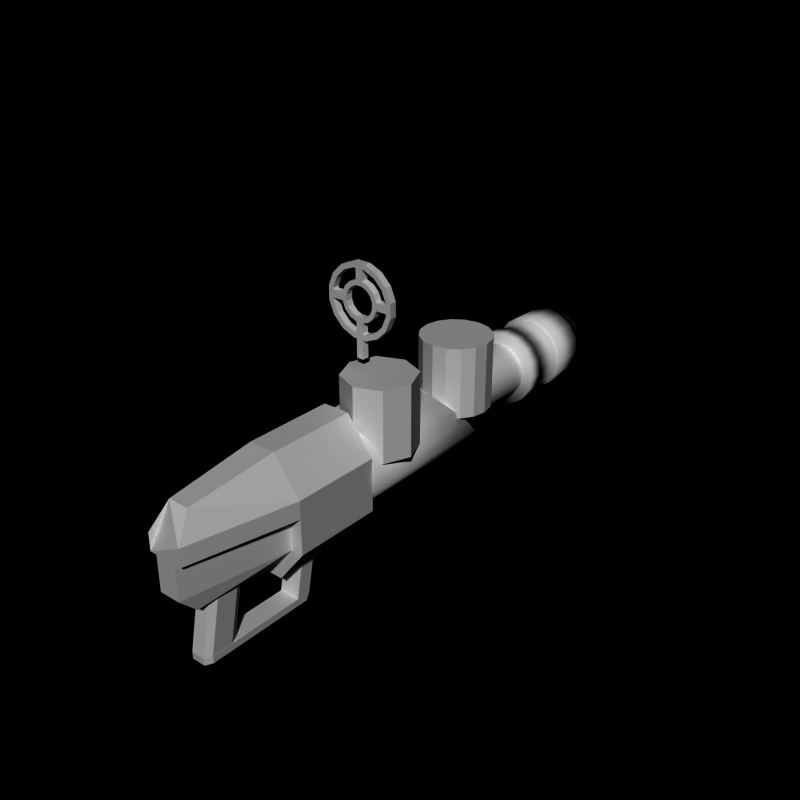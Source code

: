 # Source: motegun5.blend  (saved by Blender 2.66.0; exported with 4.5.12 LTS)
import bpy
from mathutils import Matrix  # noqa: F401  (used for matrix-valued properties, if any)

bpy.ops.wm.read_factory_settings(use_empty=True)
scene = bpy.context.scene
scene.name = 'Scene'

# ---- collections
col_collection_1 = bpy.data.collections.new('Collection 1'); scene.collection.children.link(col_collection_1)

# ---- world
world_world = bpy.data.worlds.new('World'); scene.world = world_world
world_world.color = (0.0, 0.0, 0.0)
world_world.use_sun_shadow = False
world_world.sun_shadow_jitter_overblur = 0.0
world_world.cycles.sampling_method = 'MANUAL'
world_world.cycles.sample_map_resolution = 256

# ---- meshes
me_cylinder_008 = bpy.data.meshes.new('Cylinder.008')
me_cylinder_008.from_pydata([(0.1951, 0.1, 0.9808), (0.1951, -0.1, 0.9808), (0.5556, 0.1, 0.8315), (0.5556, -0.1, 0.8315), (0.8315, 0.1, 0.5556), (0.8315, -0.1, 0.5556), (0.9808, 0.1, 0.1951), (0.9808, -0.1, 0.1951), (0.9808, 0.1, -0.1951), (0.9808, -0.1, -0.1951), (0.8315, 0.1, -0.5556), (0.8315, -0.1, -0.5556), (0.5556, 0.1, -0.8315), (0.5556, -0.1, -0.8315), (0.1951, 0.1, -0.9808), (0.1951, -0.1, -0.9808), (-0.1951, 0.1, -0.9808), (-0.1951, -0.1, -0.9808), (-0.5556, 0.1, -0.8315), (-0.5556, -0.1, -0.8315), (-0.8315, 0.1, -0.5556), (-0.8315, -0.1, -0.5556), (-0.9808, 0.1, -0.1951), (-0.9808, -0.1, -0.1951), (-0.9808, 0.1, 0.1951), (-0.9808, -0.1, 0.1951), (-0.8315, 0.1, 0.5556), (-0.8315, -0.1, 0.5556), (-0.5556, 0.1, 0.8315), (-0.5556, -0.1, 0.8315), (-0.1951, 0.1, 0.9808), (-0.1951, -0.1, 0.9808), (0.1658, 0.1, 0.8337), (0.4722, 0.1, 0.7067), (0.7067, 0.1, 0.4722), (0.8337, 0.1, 0.1658), (0.8337, 0.1, -0.1658), (0.7067, 0.1, -0.4722), (0.4722, 0.1, -0.7067), (0.1658, 0.1, -0.8337), (-0.1658, 0.1, -0.8337), (-0.4722, 0.1, -0.7067), (-0.7067, 0.1, -0.4722), (-0.8337, 0.1, -0.1658), (-0.8337, 0.1, 0.1658), (-0.7067, 0.1, 0.4722), (-0.4722, 0.1, 0.7068), (-0.1658, 0.1, 0.8337), (0.1658, -0.1, 0.8337), (0.4722, -0.1, 0.7067), (0.7067, -0.1, 0.4722), (0.8337, -0.1, 0.1658), (0.8337, -0.1, -0.1658), (0.7067, -0.1, -0.4722), (0.4722, -0.1, -0.7067), (0.1658, -0.1, -0.8337), (-0.1658, -0.1, -0.8337), (-0.4722, -0.1, -0.7067), (-0.7067, -0.1, -0.4722), (-0.8337, -0.1, -0.1658), (-0.8337, -0.1, 0.1658), (-0.7067, -0.1, 0.4722), (-0.4722, -0.1, 0.7067), (-0.1658, -0.1, 0.8337), (0.1, -0.1, 0.5394), (0.3056, -0.1, 0.4573), (0.4573, -0.1, 0.3056), (0.5394, -0.1, 0.1073), (0.5394, -0.1, -0.1), (0.4573, -0.1, -0.3056), (0.3056, -0.1, -0.4573), (0.1, -0.1, -0.5394), (-0.1, -0.1, -0.5394), (-0.3056, -0.1, -0.4573), (-0.4573, -0.1, -0.3056), (-0.5394, -0.1, -0.1), (-0.5394, -0.1, 0.1), (-0.4573, -0.1, 0.3056), (-0.3056, -0.1, 0.4573), (-0.1, -0.1, 0.5394), (0.08047, -0.1, 0.4046), (0.2292, -0.1, 0.343), (0.343, -0.1, 0.2292), (0.4046, -0.1, 0.08047), (0.4046, -0.1, -0.08047), (0.343, -0.1, -0.2292), (0.2292, -0.1, -0.343), (0.08047, -0.1, -0.4046), (-0.08047, -0.1, -0.4046), (-0.2292, -0.1, -0.343), (-0.343, -0.1, -0.2292), (-0.4046, -0.1, -0.08047), (-0.4046, -0.1, 0.08048), (-0.343, -0.1, 0.2292), (-0.2292, -0.1, 0.343), (-0.08047, -0.1, 0.4046), (0.1, 0.1, 0.5394), (0.3056, 0.1, 0.4573), (0.4573, 0.1, 0.3056), (0.5394, 0.1, 0.1073), (0.5394, 0.1, -0.1), (0.4573, 0.1, -0.3056), (0.3056, 0.1, -0.4573), (0.1, 0.1, -0.5394), (-0.1, 0.1, -0.5394), (-0.3056, 0.1, -0.4573), (-0.4573, 0.1, -0.3056), (-0.5394, 0.1, -0.1), (-0.5394, 0.1, 0.1), (-0.4573, 0.1, 0.3056), (-0.3056, 0.1, 0.4573), (-0.1, 0.1, 0.5394), (0.08047, 0.1, 0.4046), (0.2292, 0.1, 0.343), (0.343, 0.1, 0.2292), (0.4046, 0.1, 0.08048), (0.4046, 0.1, -0.08047), (0.343, 0.1, -0.2292), (0.2292, 0.1, -0.343), (0.08047, 0.1, -0.4046), (-0.08047, 0.1, -0.4046), (-0.2292, 0.1, -0.343), (-0.343, 0.1, -0.2292), (-0.4046, 0.1, -0.08047), (-0.4046, 0.1, 0.08048), (-0.343, 0.1, 0.2292), (-0.2292, 0.1, 0.343), (-0.08047, 0.1, 0.4046), (0.8337, 0.1, -0.1), (0.1, 0.1, -0.8337), (-0.8337, 0.1, -0.1), (0.1, 0.1, 0.8337), (0.8337, -0.1, -0.1), (-0.8337, -0.1, -0.1), (0.1, -0.1, -0.8337), (0.1, -0.1, 0.8337), (-0.1, 0.1, -0.8337), (-0.8337, 0.1, 0.1), (0.8337, -0.1, 0.1073), (-0.1, -0.1, 0.8337), (-0.1, -0.1, -0.8337), (-0.8337, -0.1, 0.1), (-0.1, 0.1, 0.8337), (0.8337, 0.1, 0.1073), (0.1, 0.1, -0.9808), (0.1, -0.1, -0.9808), (-0.1, 0.1, -0.9808), (-0.1, -0.1, -0.9808), (0.1, 0.1, -1.5), (0.1, -0.1, -1.5), (-0.1, 0.1, -1.5), (-0.1, -0.1, -1.5)], [], [(24, 26, 45, 44), (22, 23, 25, 24), (6, 7, 9, 8), (2, 3, 5, 4), (20, 21, 23, 22), (10, 11, 13, 12), (146, 147, 17, 16), (26, 28, 46, 45), (8, 9, 11, 10), (24, 25, 27, 26), (4, 5, 7, 6), (0, 1, 3, 2), (18, 19, 21, 20), (12, 13, 15, 14), (28, 29, 31, 30), (30, 31, 1, 0), (26, 27, 29, 28), (16, 17, 19, 18), (22, 24, 44, 137, 130, 43), (18, 20, 42, 41), (14, 144, 146, 16, 40, 136, 129, 39), (10, 12, 38, 37), (0, 2, 33, 32), (6, 8, 36, 128, 143, 35), (28, 30, 47, 46), (2, 4, 34, 33), (20, 22, 43, 42), (16, 18, 41, 40), (12, 14, 39, 38), (8, 10, 37, 36), (30, 0, 32, 131, 142, 47), (4, 6, 35, 34), (25, 23, 59, 133, 141, 60), (1, 31, 63, 139, 135, 48), (7, 5, 50, 51), (17, 147, 145, 15, 55, 134, 140, 56), (21, 19, 57, 58), (13, 11, 53, 54), (19, 17, 56, 57), (9, 7, 51, 138, 132, 52), (31, 29, 62, 63), (27, 25, 60, 61), (3, 1, 48, 49), (11, 9, 52, 53), (23, 21, 58, 59), (15, 13, 54, 55), (5, 3, 49, 50), (29, 27, 61, 62), (77, 76, 92, 93), (66, 65, 81, 82), (69, 68, 84, 85), (70, 69, 85, 86), (79, 78, 94, 95), (71, 70, 86, 87), (64, 79, 95, 80), (74, 73, 89, 90), (67, 66, 82, 83), (73, 72, 88, 89), (75, 74, 90, 91), (68, 67, 83, 84), (65, 64, 80, 81), (72, 71, 87, 88), (76, 75, 91, 92), (78, 77, 93, 94), (76, 141, 133, 75), (72, 140, 134, 71), (111, 96, 112, 127), (104, 105, 121, 120), (98, 99, 115, 114), (96, 97, 113, 112), (105, 106, 122, 121), (99, 100, 116, 115), (108, 109, 125, 124), (106, 107, 123, 122), (100, 101, 117, 116), (107, 108, 124, 123), (101, 102, 118, 117), (109, 110, 126, 125), (102, 103, 119, 118), (110, 111, 127, 126), (103, 104, 120, 119), (97, 98, 114, 113), (64, 135, 139, 79), (68, 132, 138, 67), (111, 142, 131, 96), (107, 130, 137, 108), (99, 143, 128, 100), (103, 129, 136, 104), (69, 101, 100, 68), (70, 102, 101, 69), (71, 103, 102, 70), (103, 71, 134, 129), (68, 100, 128, 132), (62, 46, 47, 63), (61, 45, 46, 62), (60, 44, 45, 61), (48, 32, 33, 49), (49, 33, 34, 50), (50, 34, 35, 51), (143, 138, 51, 35), (132, 128, 36, 52), (52, 36, 37, 53), (53, 37, 38, 54), (54, 38, 39, 55), (129, 134, 55, 39), (140, 136, 40, 56), (56, 40, 41, 57), (57, 41, 42, 58), (58, 42, 43, 59), (141, 137, 44, 60), (130, 133, 59, 43), (76, 108, 137, 141), (107, 75, 133, 130), (75, 107, 106, 74), (74, 106, 105, 73), (73, 105, 104, 72), (99, 67, 138, 143), (64, 96, 131, 135), (111, 79, 139, 142), (65, 97, 96, 64), (66, 98, 97, 65), (67, 99, 98, 66), (79, 111, 110, 78), (78, 110, 109, 77), (77, 109, 108, 76), (147, 146, 150, 151), (145, 147, 151, 149), (146, 144, 148, 150), (145, 144, 148, 149), (15, 145, 144, 14), (123, 91, 90, 122), (124, 92, 91, 123), (125, 93, 92, 124), (126, 94, 93, 125), (127, 95, 94, 126), (112, 80, 95, 127), (113, 81, 80, 112), (114, 82, 81, 113), (115, 83, 82, 114), (116, 84, 83, 115), (117, 85, 84, 116), (118, 86, 85, 117), (119, 87, 86, 118), (120, 88, 87, 119), (121, 89, 88, 120), (122, 90, 89, 121)])
me_cylinder_008.use_remesh_preserve_volume = False
me_cylinder_008.use_remesh_preserve_attributes = False
me_cylinder_008.use_mirror_vertex_groups = False
me_cylinder_008.update()
me_cube = bpy.data.meshes.new('Cube')
me_cube.from_pydata([(-0.3, -2.9, -2.0), (-0.3, -2.5, -2.0), (0.3, -2.5, -2.0), (0.3, -2.9, -2.0), (-0.3, -2.7, -1.0), (-0.3, -2.3, -1.0), (0.3, -2.3, -1.0), (0.3, -2.7, -1.0), (-0.3, -2.9, -2.2), (-0.3, -2.6, -2.2), (0.3, -2.6, -2.2), (0.3, -2.9, -2.2), (-0.3, -5.7, -2.0), (0.3, -5.7, -2.0), (-0.3, -5.7, -2.2), (0.3, -5.7, -2.2), (-0.2, -5.9, -2.0), (0.2, -5.9, -2.0), (-0.2, -5.9, -2.2), (0.2, -5.9, -2.2)], [], [(4, 5, 1, 0), (5, 6, 2, 1), (6, 7, 3, 2), (7, 4, 0, 3), (2, 3, 11, 10), (7, 6, 5, 4), (8, 9, 10, 11), (0, 1, 9, 8), (1, 2, 10, 9), (0, 8, 14, 12), (12, 14, 18, 16), (11, 3, 13, 15), (3, 0, 12, 13), (8, 11, 15, 14), (17, 16, 18, 19), (13, 12, 16, 17), (14, 15, 19, 18), (15, 13, 17, 19)])
me_cube.use_remesh_preserve_volume = False
me_cube.use_remesh_preserve_attributes = False
me_cube.use_mirror_vertex_groups = False
me_cube.update()
me_cylinder_007 = bpy.data.meshes.new('Cylinder.007')
me_cylinder_007.from_pydata([(-0.2, -4.9, -3.0), (-0.2, -4.6, -1.5), (0.2, -4.9, -3.0), (0.2, -4.6, -1.5), (0.3, -5.1, -3.0), (0.3, -4.8, -1.5), (0.3, -5.7, -3.0), (0.3, -5.4, -1.5), (0.2, -5.9, -3.0), (0.2, -5.6, -1.5), (-0.2, -5.9, -3.0), (-0.2, -5.6, -1.5), (-0.3, -5.7, -3.0), (-0.3, -5.4, -1.5), (-0.3, -5.1, -3.0), (-0.3, -4.8, -1.5)], [], [(1, 15, 13, 11, 9, 7, 5, 3), (10, 11, 13, 12), (8, 9, 11, 10), (0, 2, 4, 6, 8, 10, 12, 14), (12, 13, 15, 14), (4, 5, 7, 6), (0, 1, 3, 2), (6, 7, 9, 8), (2, 3, 5, 4), (14, 15, 1, 0)])
me_cylinder_007.use_remesh_preserve_volume = False
me_cylinder_007.use_remesh_preserve_attributes = False
me_cylinder_007.use_mirror_vertex_groups = False
me_cylinder_007.update()
me_cube_001 = bpy.data.meshes.new('Cube.001')
me_cube_001.from_pydata([(-0.3, -6.5, -1.0), (-0.8, -3.5, -1.0), (0.8, -3.5, -1.0), (0.3, -6.5, -1.0), (-0.3, -6.5, 0.0), (-0.8, -3.5, 0.0), (0.8, -3.5, 0.0), (0.3, -6.5, 0.0), (-0.3, -6.0, -1.5), (-0.4, -3.5, -1.5), (0.4, -3.5, -1.5), (0.3, -6.0, -1.5)], [], [(4, 5, 1, 0), (5, 6, 2, 1), (6, 7, 3, 2), (7, 4, 0, 3), (3, 0, 8, 11), (7, 6, 5, 4), (8, 9, 10, 11), (2, 3, 11, 10), (0, 1, 9, 8), (1, 2, 10, 9)])
me_cube_001.use_remesh_preserve_volume = False
me_cube_001.use_remesh_preserve_attributes = False
me_cube_001.use_mirror_vertex_groups = False
me_cube_001.update()
me_cylinder_006 = bpy.data.meshes.new('Cylinder.006')
me_cylinder_006.from_pydata([(0.3827, -1.0, 1.5), (0.3827, -3.5, 1.5), (1.15, -1.0, 0.5), (1.15, -3.5, 0.5), (1.15, -1.0, -1.0), (1.15, -3.5, -1.0), (0.3827, -1.0, -2.0), (0.3827, -3.5, -2.0), (-0.3827, -1.0, -2.0), (-0.3827, -3.5, -2.0), (-1.15, -1.0, -1.0), (-1.15, -3.5, -1.0), (-1.15, -1.0, 0.5), (-1.15, -3.5, 0.5), (-0.3827, -1.0, 1.5), (-0.3827, -3.5, 1.5), (-1.15, -3.5, 4.768e-07), (1.15, -3.5, -4.768e-07), (0.3, -6.0, 1.2), (0.5, -6.5, 0.5), (-0.5, -6.5, 0.5), (-0.3, -6.0, 1.2), (-0.5, -6.5, 1.788e-07), (0.5, -6.5, -7.749e-07)], [], [(17, 16, 11, 9, 7, 5), (10, 11, 16, 13, 12), (8, 9, 11, 10), (0, 2, 4, 6, 8, 10, 12, 14), (12, 13, 15, 14), (4, 5, 7, 6), (0, 1, 3, 2), (6, 7, 9, 8), (2, 3, 17, 5, 4), (14, 15, 1, 0), (1, 15, 21, 18), (18, 21, 20, 22, 23, 19), (13, 16, 22, 20), (3, 1, 18, 19), (17, 3, 19, 23), (15, 13, 20, 21), (16, 17, 23, 22)])
me_cylinder_006.use_remesh_preserve_volume = False
me_cylinder_006.use_remesh_preserve_attributes = False
me_cylinder_006.use_mirror_vertex_groups = False
me_cylinder_006.update()
me_cylinder_004 = bpy.data.meshes.new('Cylinder.004')
me_cylinder_004.from_pydata([(1.192e-08, 6.0, 0.8), (1.192e-08, 1.0, 0.8), (0.3061, 6.0, 0.7391), (0.3061, 1.0, 0.7391), (0.5657, 6.0, 0.5657), (0.5657, 1.0, 0.5657), (0.7391, 6.0, 0.3061), (0.7391, 1.0, 0.3061), (0.8, 6.0, 6.333e-07), (0.8, 1.0, -3.903e-07), (0.7391, 6.0, -0.3061), (0.7391, 1.0, -0.3061), (0.5657, 6.0, -0.5657), (0.5657, 1.0, -0.5657), (0.3061, 6.0, -0.7391), (0.3061, 1.0, -0.7391), (-2.488e-07, 6.0, -0.8), (-2.488e-07, 1.0, -0.8), (-0.3061, 6.0, -0.7391), (-0.3061, 1.0, -0.7391), (-0.5657, 6.0, -0.5657), (-0.5657, 1.0, -0.5657), (-0.7391, 6.0, -0.3061), (-0.7391, 1.0, -0.3061), (-0.8, 6.0, 1.345e-06), (-0.8, 1.0, 3.218e-07), (-0.7391, 6.0, 0.3061), (-0.7391, 1.0, 0.3061), (-0.5657, 6.0, 0.5657), (-0.5657, 1.0, 0.5657), (-0.3061, 6.0, 0.7391), (-0.3061, 1.0, 0.7391)], [], [(22, 23, 25, 24), (6, 7, 9, 8), (2, 3, 5, 4), (20, 21, 23, 22), (10, 11, 13, 12), (14, 15, 17, 16), (8, 9, 11, 10), (24, 25, 27, 26), (4, 5, 7, 6), (0, 1, 3, 2), (18, 19, 21, 20), (12, 13, 15, 14), (28, 29, 31, 30), (30, 31, 1, 0), (26, 27, 29, 28), (16, 17, 19, 18)])
me_cylinder_004.polygons.foreach_set('use_smooth', [True] * 16)
me_cylinder_004.use_remesh_preserve_volume = False
me_cylinder_004.use_remesh_preserve_attributes = False
me_cylinder_004.use_mirror_vertex_groups = False
me_cylinder_004.update()
me_cylinder_003 = bpy.data.meshes.new('Cylinder.003')
me_cylinder_003.from_pydata([(-1.49e-08, 1.5, 1.25), (-1.49e-08, -1.0, 1.25), (0.4784, 1.596, 1.155), (0.4784, -1.0, 1.155), (0.8839, 1.868, 0.8839), (0.8839, -1.0, 0.8839), (1.155, 2.266, 0.4784), (1.155, -1.0, 0.4784), (1.25, 2.75, 8.177e-07), (1.25, -1.0, -7.817e-07), (1.155, 3.219, -0.4784), (1.155, -1.0, -0.4784), (0.8839, 3.626, -0.8839), (0.8839, -1.0, -0.8839), (0.4784, 3.907, -1.155), (0.4784, -1.0, -1.155), (-4.222e-07, 4.0, -1.25), (-4.222e-07, -1.0, -1.25), (-0.4784, 3.907, -1.155), (-0.4784, -1.0, -1.155), (-0.8839, 3.626, -0.8839), (-0.8839, -1.0, -0.8839), (-1.155, 3.219, -0.4784), (-1.155, -1.0, -0.4784), (-1.25, 2.75, 1.93e-06), (-1.25, -1.0, 3.309e-07), (-1.155, 2.266, 0.4784), (-1.155, -1.0, 0.4784), (-0.8839, 1.868, 0.8839), (-0.8839, -1.0, 0.8839), (-0.4784, 1.596, 1.155), (-0.4784, -1.0, 1.155), (1.49e-09, 1.749, 1.0), (0.3827, 1.826, 0.9239), (0.7071, 2.042, 0.7071), (0.9239, 2.366, 0.3827), (1.0, 2.75, 1.039e-06), (0.9239, 3.125, -0.3827), (0.7071, 3.456, -0.7071), (0.3827, 3.669, -0.9239), (-3.244e-07, 3.737, -1.0), (-0.3827, 3.669, -0.9239), (-0.7071, 3.456, -0.7071), (-0.9239, 3.125, -0.3827), (-1.0, 2.75, 1.929e-06), (-0.9239, 2.366, 0.3827), (-0.7071, 2.042, 0.7071), (-0.3827, 1.826, 0.9239), (1.49e-09, 0.0, 1.0), (0.3827, 0.0, 0.9239), (0.7071, 0.0, 0.7071), (0.9239, 4.768e-07, 0.3827), (1.0, 4.768e-07, 3.81e-07), (0.9239, 4.768e-07, -0.3827), (0.7071, 9.537e-07, -0.7071), (0.3827, 9.537e-07, -0.9239), (-3.244e-07, 9.537e-07, -1.0), (-0.3827, 9.537e-07, -0.9239), (-0.7071, 9.537e-07, -0.7071), (-0.9239, 4.768e-07, -0.3827), (-1.0, 4.768e-07, 1.271e-06), (-0.9239, 4.768e-07, 0.3827), (-0.7071, 0.0, 0.7071), (-0.3827, 0.0, 0.9239)], [], [(10, 12, 38, 37), (22, 23, 25, 24), (6, 7, 9, 8), (2, 3, 5, 4), (20, 21, 23, 22), (10, 11, 13, 12), (14, 15, 17, 16), (1, 31, 29, 27, 25, 23, 21, 19, 17, 15, 13, 11, 9, 7, 5, 3), (8, 9, 11, 10), (24, 25, 27, 26), (4, 5, 7, 6), (0, 1, 3, 2), (18, 19, 21, 20), (12, 13, 15, 14), (28, 29, 31, 30), (30, 31, 1, 0), (26, 27, 29, 28), (16, 17, 19, 18), (47, 32, 48, 63), (0, 2, 33, 32), (6, 8, 36, 35), (28, 30, 47, 46), (2, 4, 34, 33), (20, 22, 43, 42), (16, 18, 41, 40), (12, 14, 39, 38), (8, 10, 37, 36), (30, 0, 32, 47), (4, 6, 35, 34), (24, 26, 45, 44), (26, 28, 46, 45), (22, 24, 44, 43), (18, 20, 42, 41), (14, 16, 40, 39), (48, 49, 50, 51, 52, 53, 54, 55, 56, 57, 58, 59, 60, 61, 62, 63), (40, 41, 57, 56), (34, 35, 51, 50), (32, 33, 49, 48), (41, 42, 58, 57), (35, 36, 52, 51), (44, 45, 61, 60), (42, 43, 59, 58), (36, 37, 53, 52), (43, 44, 60, 59), (37, 38, 54, 53), (45, 46, 62, 61), (38, 39, 55, 54), (46, 47, 63, 62), (39, 40, 56, 55), (33, 34, 50, 49)])
me_cylinder_003.polygons.foreach_set('use_smooth', [True] * 50)
me_cylinder_003.use_remesh_preserve_volume = False
me_cylinder_003.use_remesh_preserve_attributes = False
me_cylinder_003.use_mirror_vertex_groups = False
me_cylinder_003.update()
me_cylinder_002 = bpy.data.meshes.new('Cylinder.002')
me_cylinder_002.from_pydata([(5.96e-09, 9.0, 0.9), (0.0, 8.5, 1.0), (0.3444, 9.0, 0.8315), (0.3827, 8.5, 0.9239), (0.6364, 9.0, 0.6364), (0.7071, 8.5, 0.7071), (0.8315, 9.0, 0.3444), (0.9239, 8.5, 0.3827), (0.9, 9.0, 7.398e-07), (1.0, 8.5, -5.643e-07), (0.8315, 9.0, -0.3444), (0.9239, 8.5, -0.3827), (0.6364, 9.0, -0.6364), (0.7071, 8.5, -0.7071), (0.3444, 9.0, -0.8315), (0.3827, 8.5, -0.9239), (-2.873e-07, 9.0, -0.9), (-3.258e-07, 8.5, -1.0), (-0.3444, 9.0, -0.8315), (-0.3827, 8.5, -0.9239), (-0.6364, 9.0, -0.6364), (-0.7071, 8.5, -0.7071), (-0.8315, 9.0, -0.3444), (-0.9239, 8.5, -0.3827), (-0.9, 9.0, 1.541e-06), (-1.0, 8.5, 3.258e-07), (-0.8315, 9.0, 0.3444), (-0.9239, 8.5, 0.3827), (-0.6364, 9.0, 0.6364), (-0.7071, 8.5, 0.7071), (-0.3444, 9.0, 0.8315), (-0.3827, 8.5, 0.9239), (-5.96e-09, 8.5, 1.1), (0.421, 8.5, 1.016), (0.7778, 8.5, 0.7778), (1.016, 8.5, 0.421), (1.1, 8.5, -6.258e-07), (1.016, 8.5, -0.421), (0.7778, 8.5, -0.7778), (0.421, 8.5, -1.016), (-3.644e-07, 8.5, -1.1), (-0.421, 8.5, -1.016), (-0.7778, 8.5, -0.7778), (-1.016, 8.5, -0.421), (-1.1, 8.5, 3.533e-07), (-1.016, 8.5, 0.421), (-0.7778, 8.5, 0.7778), (-0.421, 8.5, 1.016), (-5.96e-09, 7.5, 1.1), (0.421, 7.5, 1.016), (0.7778, 7.5, 0.7778), (1.016, 7.5, 0.421), (1.1, 7.5, -6.892e-07), (1.016, 7.5, -0.421), (0.7778, 7.5, -0.7778), (0.421, 7.5, -1.016), (-3.644e-07, 7.5, -1.1), (-0.421, 7.5, -1.016), (-0.7778, 7.5, -0.7778), (-1.016, 7.5, -0.421), (-1.1, 7.5, 2.899e-07), (-1.016, 7.5, 0.421), (-0.7778, 7.5, 0.7778), (-0.421, 7.5, 1.016), (1.326e-15, 7.5, 1.0), (0.3827, 7.5, 0.9239), (0.7071, 7.5, 0.7071), (0.9239, 7.5, 0.3827), (1.0, 7.5, -7.535e-07), (0.9239, 7.5, -0.3827), (0.7071, 7.5, -0.7071), (0.3827, 7.5, -0.9239), (-3.258e-07, 7.5, -1.0), (-0.3827, 7.5, -0.9239), (-0.7071, 7.5, -0.7071), (-0.9239, 7.5, -0.3827), (-1.0, 7.5, 1.366e-07), (-0.9239, 7.5, 0.3827), (-0.7071, 7.5, 0.7071), (-0.3827, 7.5, 0.9239), (-2.199e-15, 6.5, 1.0), (0.3827, 6.5, 0.9239), (0.7071, 6.5, 0.7071), (0.9239, 6.5, 0.3827), (1.0, 6.5, -1.224e-06), (0.9239, 6.5, -0.3827), (0.7071, 6.5, -0.7071), (0.3827, 6.5, -0.9239), (-3.258e-07, 6.5, -1.0), (-0.3827, 6.5, -0.9239), (-0.7071, 6.5, -0.7071), (-0.9239, 6.5, -0.3827), (-1.0, 6.5, -3.339e-07), (-0.9239, 6.5, 0.3827), (-0.7071, 6.5, 0.7071), (-0.3827, 6.5, 0.9239), (-5.96e-09, 6.5, 1.1), (0.421, 6.5, 1.016), (0.7778, 6.5, 0.7778), (1.016, 6.5, 0.421), (1.1, 6.5, -1.294e-06), (1.016, 6.5, -0.421), (0.7778, 6.5, -0.7778), (0.421, 6.5, -1.016), (-3.644e-07, 6.5, -1.1), (-0.421, 6.5, -1.016), (-0.7778, 6.5, -0.7778), (-1.016, 6.5, -0.421), (-1.1, 6.5, -3.151e-07), (-1.016, 6.5, 0.421), (-0.7778, 6.5, 0.7778), (-0.421, 6.5, 1.016), (-5.96e-09, 6.0, 1.1), (0.421, 6.0, 1.016), (0.7778, 6.0, 0.7778), (1.016, 6.0, 0.421), (1.1, 6.0, -1.611e-06), (1.016, 6.0, -0.421), (0.7778, 6.0, -0.7778), (0.421, 6.0, -1.016), (-3.644e-07, 6.0, -1.1), (-0.421, 6.0, -1.016), (-0.7778, 6.0, -0.7778), (-1.016, 6.0, -0.421), (-1.1, 6.0, -6.32e-07), (-1.016, 6.0, 0.421), (-0.7778, 6.0, 0.7778), (-0.421, 6.0, 1.016), (1.192e-08, 9.0, 0.8), (0.3061, 9.0, 0.7391), (0.5657, 9.0, 0.5657), (0.7391, 9.0, 0.3061), (0.8, 9.0, 9.34e-07), (0.7391, 9.0, -0.3061), (0.5657, 9.0, -0.5657), (0.3061, 9.0, -0.7391), (-2.488e-07, 9.0, -0.8), (-0.3061, 9.0, -0.7391), (-0.5657, 9.0, -0.5657), (-0.7391, 9.0, -0.3061), (-0.8, 9.0, 1.646e-06), (-0.7391, 9.0, 0.3061), (-0.5657, 9.0, 0.5657), (-0.3061, 9.0, 0.7391), (1.192e-08, 6.1, 0.8), (0.3061, 6.1, 0.7391), (0.5657, 6.1, 0.5657), (0.7391, 6.1, 0.3061), (0.8, 6.1, -2.795e-06), (0.7391, 6.1, -0.3061), (0.5657, 6.1, -0.5657), (0.3061, 6.1, -0.7391), (-2.488e-07, 6.1, -0.8), (-0.3061, 6.1, -0.7391), (-0.5657, 6.1, -0.5657), (-0.7391, 6.1, -0.3061), (-0.8, 6.1, -2.083e-06), (-0.7391, 6.1, 0.3061), (-0.5657, 6.1, 0.5657), (-0.3061, 6.1, 0.7391)], [], [(26, 28, 142, 141), (22, 23, 25, 24), (6, 7, 9, 8), (2, 3, 5, 4), (20, 21, 23, 22), (10, 11, 13, 12), (14, 15, 17, 16), (17, 15, 39, 40), (8, 9, 11, 10), (24, 25, 27, 26), (4, 5, 7, 6), (0, 1, 3, 2), (18, 19, 21, 20), (12, 13, 15, 14), (28, 29, 31, 30), (30, 31, 1, 0), (26, 27, 29, 28), (16, 17, 19, 18), (32, 47, 63, 48), (21, 19, 41, 42), (13, 11, 37, 38), (19, 17, 40, 41), (9, 7, 35, 36), (31, 29, 46, 47), (27, 25, 44, 45), (3, 1, 32, 33), (11, 9, 36, 37), (23, 21, 42, 43), (15, 13, 38, 39), (5, 3, 33, 34), (29, 27, 45, 46), (25, 23, 43, 44), (1, 31, 47, 32), (7, 5, 34, 35), (63, 62, 78, 79), (42, 41, 57, 58), (35, 34, 50, 51), (41, 40, 56, 57), (43, 42, 58, 59), (36, 35, 51, 52), (33, 32, 48, 49), (40, 39, 55, 56), (44, 43, 59, 60), (46, 45, 61, 62), (45, 44, 60, 61), (34, 33, 49, 50), (37, 36, 52, 53), (38, 37, 53, 54), (47, 46, 62, 63), (39, 38, 54, 55), (69, 68, 84, 85), (55, 54, 70, 71), (48, 63, 79, 64), (58, 57, 73, 74), (51, 50, 66, 67), (57, 56, 72, 73), (59, 58, 74, 75), (52, 51, 67, 68), (49, 48, 64, 65), (56, 55, 71, 72), (60, 59, 75, 76), (62, 61, 77, 78), (61, 60, 76, 77), (50, 49, 65, 66), (53, 52, 68, 69), (54, 53, 69, 70), (92, 91, 107, 108), (70, 69, 85, 86), (79, 78, 94, 95), (71, 70, 86, 87), (64, 79, 95, 80), (74, 73, 89, 90), (67, 66, 82, 83), (73, 72, 88, 89), (75, 74, 90, 91), (68, 67, 83, 84), (65, 64, 80, 81), (72, 71, 87, 88), (76, 75, 91, 92), (78, 77, 93, 94), (77, 76, 92, 93), (66, 65, 81, 82), (107, 106, 122, 123), (94, 93, 109, 110), (93, 92, 108, 109), (82, 81, 97, 98), (85, 84, 100, 101), (86, 85, 101, 102), (95, 94, 110, 111), (87, 86, 102, 103), (80, 95, 111, 96), (90, 89, 105, 106), (83, 82, 98, 99), (89, 88, 104, 105), (91, 90, 106, 107), (84, 83, 99, 100), (81, 80, 96, 97), (88, 87, 103, 104), (112, 127, 126, 125, 124, 123, 122, 121, 120, 119, 118, 117, 116, 115, 114, 113), (100, 99, 115, 116), (97, 96, 112, 113), (104, 103, 119, 120), (108, 107, 123, 124), (110, 109, 125, 126), (109, 108, 124, 125), (98, 97, 113, 114), (101, 100, 116, 117), (102, 101, 117, 118), (111, 110, 126, 127), (103, 102, 118, 119), (96, 111, 127, 112), (106, 105, 121, 122), (99, 98, 114, 115), (105, 104, 120, 121), (141, 142, 158, 157), (22, 24, 140, 139), (18, 20, 138, 137), (14, 16, 136, 135), (10, 12, 134, 133), (0, 2, 129, 128), (6, 8, 132, 131), (28, 30, 143, 142), (2, 4, 130, 129), (20, 22, 139, 138), (16, 18, 137, 136), (12, 14, 135, 134), (8, 10, 133, 132), (30, 0, 128, 143), (4, 6, 131, 130), (24, 26, 141, 140), (144, 145, 146, 147, 148, 149, 150, 151, 152, 153, 154, 155, 156, 157, 158, 159), (134, 135, 151, 150), (142, 143, 159, 158), (135, 136, 152, 151), (129, 130, 146, 145), (143, 128, 144, 159), (136, 137, 153, 152), (130, 131, 147, 146), (128, 129, 145, 144), (137, 138, 154, 153), (131, 132, 148, 147), (140, 141, 157, 156), (138, 139, 155, 154), (132, 133, 149, 148), (139, 140, 156, 155), (133, 134, 150, 149)])
me_cylinder_002.polygons.foreach_set('use_smooth', [True] * 146)
me_cylinder_002.use_remesh_preserve_volume = False
me_cylinder_002.use_remesh_preserve_attributes = False
me_cylinder_002.use_mirror_vertex_groups = False
me_cylinder_002.update()
me_cylinder_001 = bpy.data.meshes.new('Cylinder.001')
me_cylinder_001.from_pydata([(0.0, 1.0, -1.0), (0.0, 1.0, 1.0), (0.7071, 0.7071, -1.0), (0.7071, 0.7071, 1.0), (1.0, 7.55e-08, -1.0), (1.0, 7.55e-08, 1.0), (0.7071, -0.7071, -1.0), (0.7071, -0.7071, 1.0), (-3.258e-07, -1.0, -1.0), (-3.258e-07, -1.0, 1.0), (-0.7071, -0.7071, -1.0), (-0.7071, -0.7071, 1.0), (-1.0, 9.656e-07, -1.0), (-1.0, 9.656e-07, 1.0), (-0.7071, 0.7071, -1.0), (-0.7071, 0.7071, 1.0)], [], [(1, 15, 13, 11, 9, 7, 5, 3), (10, 11, 13, 12), (8, 9, 11, 10), (0, 2, 4, 6, 8, 10, 12, 14), (12, 13, 15, 14), (4, 5, 7, 6), (0, 1, 3, 2), (6, 7, 9, 8), (2, 3, 5, 4), (14, 15, 1, 0)])
me_cylinder_001.use_remesh_preserve_volume = False
me_cylinder_001.use_remesh_preserve_attributes = False
me_cylinder_001.use_mirror_vertex_groups = False
me_cylinder_001.update()
me_cylinder = bpy.data.meshes.new('Cylinder')
me_cylinder.from_pydata([(0.0, 1.0, -1.0), (0.0, 1.0, 1.0), (0.3827, 0.9239, -1.0), (0.3827, 0.9239, 1.0), (0.7071, 0.7071, -1.0), (0.7071, 0.7071, 1.0), (0.9239, 0.3827, -1.0), (0.9239, 0.3827, 1.0), (1.0, 7.55e-08, -1.0), (1.0, 7.55e-08, 1.0), (0.9239, -0.3827, -1.0), (0.9239, -0.3827, 1.0), (0.7071, -0.7071, -1.0), (0.7071, -0.7071, 1.0), (0.3827, -0.9239, -1.0), (0.3827, -0.9239, 1.0), (-3.258e-07, -1.0, -1.0), (-3.258e-07, -1.0, 1.0), (-0.3827, -0.9239, -1.0), (-0.3827, -0.9239, 1.0), (-0.7071, -0.7071, -1.0), (-0.7071, -0.7071, 1.0), (-0.9239, -0.3827, -1.0), (-0.9239, -0.3827, 1.0), (-1.0, 9.656e-07, -1.0), (-1.0, 9.656e-07, 1.0), (-0.9239, 0.3827, -1.0), (-0.9239, 0.3827, 1.0), (-0.7071, 0.7071, -1.0), (-0.7071, 0.7071, 1.0), (-0.3827, 0.9239, -1.0), (-0.3827, 0.9239, 1.0)], [], [(0, 2, 4, 6, 8, 10, 12, 14, 16, 18, 20, 22, 24, 26, 28, 30), (22, 23, 25, 24), (6, 7, 9, 8), (2, 3, 5, 4), (20, 21, 23, 22), (10, 11, 13, 12), (14, 15, 17, 16), (1, 31, 29, 27, 25, 23, 21, 19, 17, 15, 13, 11, 9, 7, 5, 3), (8, 9, 11, 10), (24, 25, 27, 26), (4, 5, 7, 6), (0, 1, 3, 2), (18, 19, 21, 20), (12, 13, 15, 14), (28, 29, 31, 30), (30, 31, 1, 0), (26, 27, 29, 28), (16, 17, 19, 18)])
me_cylinder.use_remesh_preserve_volume = False
me_cylinder.use_remesh_preserve_attributes = False
me_cylinder.use_mirror_vertex_groups = False
me_cylinder.update()
arm_weapon = bpy.data.armatures.new('Weapon')  # bones are not reproduced

# ---- objects
ob_cylinder_005 = bpy.data.objects.new('Cylinder.005', me_cylinder_008)
ob_cube_001 = bpy.data.objects.new('Cube.001', me_cube)
ob_cylinder_007 = bpy.data.objects.new('Cylinder.007', me_cylinder_007)
ob_cube = bpy.data.objects.new('Cube', me_cube_001)
ob_cylinder_006 = bpy.data.objects.new('Cylinder.006', me_cylinder_006)
ob_cylinder_004 = bpy.data.objects.new('Cylinder.004', me_cylinder_004)
ob_cylinder_003 = bpy.data.objects.new('Cylinder.003', me_cylinder_003)
ob_cylinder_002 = bpy.data.objects.new('Cylinder.002', me_cylinder_002)
ob_cylinder_001 = bpy.data.objects.new('Cylinder.001', me_cylinder_001)
ob_cylinder = bpy.data.objects.new('Cylinder', me_cylinder)
ob_armature_flak = bpy.data.objects.new('Armature_Flak', arm_weapon)

# ---- transforms, parenting, visibility, modifiers, constraints
ob_cylinder_005.location = (0.0, 0.0, 4.0)
ob_cylinder_005.lineart.crease_threshold = 0.0
ob_cube_001.location = (0.0, 0.0, -1.02)
ob_cube_001.lineart.crease_threshold = 0.0
ob_cylinder_007.location = (0.0, 0.0, 0.0)
ob_cylinder_007.lineart.crease_threshold = 0.0
ob_cube.location = (0.0, 0.0, 0.0)
ob_cube.lineart.crease_threshold = 0.0
ob_cylinder_006.location = (0.0, 0.0, 0.0)
ob_cylinder_006.lineart.crease_threshold = 0.0
ob_cylinder_004.location = (0.0, 0.0, 0.0)
ob_cylinder_004.lineart.crease_threshold = 0.0
ob_cylinder_003.location = (0.0, 0.0, 0.0)
ob_cylinder_003.lineart.crease_threshold = 0.0
ob_cylinder_002.location = (0.0, 0.0, 0.0)
ob_cylinder_002.lineart.crease_threshold = 0.0
ob_cylinder_001.location = (0.5445, 0.0, 1.245)
ob_cylinder_001.lineart.crease_threshold = 0.0
ob_cylinder.location = (0.5445, 3.087, 1.245)
ob_cylinder.lineart.crease_threshold = 0.0
ob_armature_flak.location = (0.0, 0.0, 0.0)
ob_armature_flak.lineart.crease_threshold = 0.0

# ---- collection membership
col_collection_1.objects.link(ob_cylinder_005)
col_collection_1.objects.link(ob_cube_001)
col_collection_1.objects.link(ob_cylinder_007)
col_collection_1.objects.link(ob_cube)
col_collection_1.objects.link(ob_cylinder_006)
col_collection_1.objects.link(ob_cylinder_004)
col_collection_1.objects.link(ob_cylinder_003)
col_collection_1.objects.link(ob_cylinder_002)
col_collection_1.objects.link(ob_cylinder_001)
col_collection_1.objects.link(ob_cylinder)
col_collection_1.objects.link(ob_armature_flak)

# ---- scene / render settings (as saved in the file)
scene.frame_start = 1; scene.frame_end = 250; scene.frame_set(250)
scene.render.engine = 'BLENDER_EEVEE_NEXT'
scene.render.image_settings.compression = 90
scene.render.resolution_x = 240
scene.render.resolution_y = 240
scene.render.pixel_aspect_x = 100.0
scene.render.pixel_aspect_y = 100.0
scene.render.fps = 25
scene.render.dither_intensity = 0.0
scene.render.film_transparent = True
scene.render.use_compositing = False
scene.render.use_sequencer = False
scene.render.bake_margin = 2
scene.render.bake_bias = 0.0
scene.render.use_stamp_time = False
scene.render.use_stamp_date = False
scene.render.use_stamp_frame = False
scene.render.use_stamp_camera = False
scene.render.use_stamp_scene = False
scene.render.use_stamp_filename = False
scene.render.use_stamp_render_time = False
scene.render.stamp_font_size = 0
scene.cycles.use_denoising = False
scene.cycles.samples = 10
scene.cycles.sampling_pattern = 'TABULATED_SOBOL'
scene.cycles.light_sampling_threshold = 0.0
scene.cycles.use_adaptive_sampling = False
scene.cycles.use_light_tree = False
scene.cycles.blur_glossy = 0.0
scene.cycles.volume_bounces = 1
scene.cycles.pixel_filter_type = 'GAUSSIAN'
scene.cycles.sample_clamp_indirect = 0.0
scene.view_settings.view_transform = 'Raw'
bpy.context.view_layer.update()

# ---- added for rendering (the .blend has no active camera and no usable light): camera, sun
cam_auto = bpy.data.cameras.new('AutoCamera')
cam_auto.lens = 50.0
cam_auto.sensor_width = 36.0
cam_auto.clip_end = 1000.0
ob_auto_camera = bpy.data.objects.new('AutoCamera', cam_auto)
scene.collection.objects.link(ob_auto_camera)
ob_auto_camera.location = (16.5764, -18.465, 14.0238)
ob_auto_camera.rotation_euler = (1.09748, -7.21219e-08, 0.694738)
scene.camera = ob_auto_camera
light_auto_sun = bpy.data.lights.new('AutoSun', 'SUN')
light_auto_sun.energy = 3.0
light_auto_sun.angle = 0.0523599
ob_auto_sun = bpy.data.objects.new('AutoSun', light_auto_sun)
scene.collection.objects.link(ob_auto_sun)
ob_auto_sun.rotation_euler = (0.872665, 0.174533, 0.523599)
bpy.context.view_layer.update()
